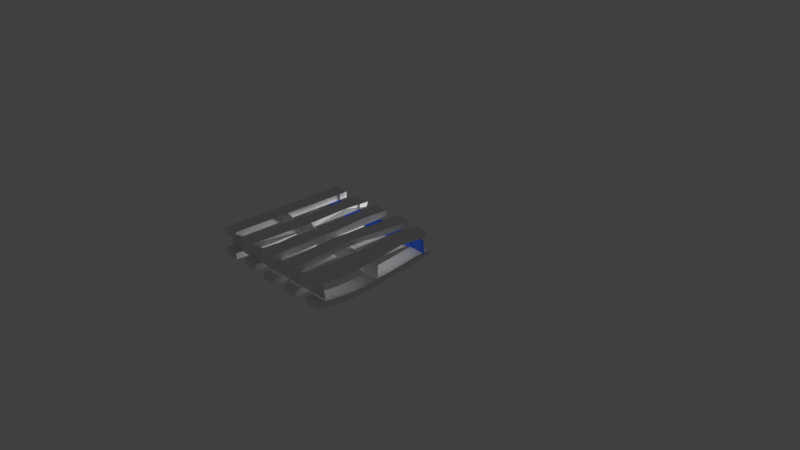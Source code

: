 # Source: skid.blend  (saved by Blender 2.78.0; exported with 4.5.12 LTS)
import bpy
from mathutils import Matrix  # noqa: F401  (used for matrix-valued properties, if any)

bpy.ops.wm.read_factory_settings(use_empty=True)
scene = bpy.context.scene
scene.name = 'Scene'

# ---- collections
col_collection_1 = bpy.data.collections.new('Collection 1'); scene.collection.children.link(col_collection_1)

# ---- materials (node trees are filled in below, after node groups)
mat_material_004 = bpy.data.materials.new('Material.004')
mat_material_004.alpha_threshold = 0.0
mat_material_004.use_transparent_shadow = False
mat_material_004.roughness = 0.5
mat_material_004.line_color = (0.0, 0.0, 0.0, 1.0)
mat_material_001 = bpy.data.materials.new('Material.001')
mat_material_001.alpha_threshold = 0.0
mat_material_001.use_transparent_shadow = False
mat_material_001.roughness = 0.5
mat_material_001.line_color = (0.0, 0.0, 0.0, 1.0)
mat_material_002 = bpy.data.materials.new('Material.002')
mat_material_002.alpha_threshold = 0.0
mat_material_002.use_transparent_shadow = False
mat_material_002.roughness = 0.5
mat_material_002.line_color = (0.0, 0.0, 0.0, 1.0)
mat_material_003 = bpy.data.materials.new('Material.003')
mat_material_003.alpha_threshold = 0.0
mat_material_003.use_transparent_shadow = False
mat_material_003.roughness = 0.5
mat_material_003.line_color = (0.0, 0.0, 0.0, 1.0)
mat_material_010 = bpy.data.materials.new('Material.010')
mat_material_010.alpha_threshold = 0.0
mat_material_010.use_transparent_shadow = False
mat_material_010.diffuse_color = (0.05369, 0.1468, 0.8, 1.0)
mat_material_010.roughness = 0.5
mat_material_005 = bpy.data.materials.new('Material.005')
mat_material_005.alpha_threshold = 0.0
mat_material_005.use_transparent_shadow = False
mat_material_005.roughness = 0.5
mat_material_005.line_color = (0.0, 0.0, 0.0, 1.0)
mat_material_006 = bpy.data.materials.new('Material.006')
mat_material_006.alpha_threshold = 0.0
mat_material_006.use_transparent_shadow = False
mat_material_006.roughness = 0.5
mat_material_006.line_color = (0.0, 0.0, 0.0, 1.0)
mat_material_007 = bpy.data.materials.new('Material.007')
mat_material_007.alpha_threshold = 0.0
mat_material_007.use_transparent_shadow = False
mat_material_007.roughness = 0.5
mat_material_007.line_color = (0.0, 0.0, 0.0, 1.0)
mat_material_008 = bpy.data.materials.new('Material.008')
mat_material_008.alpha_threshold = 0.0
mat_material_008.use_transparent_shadow = False
mat_material_008.roughness = 0.5
mat_material_008.line_color = (0.0, 0.0, 0.0, 1.0)
mat_material_009 = bpy.data.materials.new('Material.009')
mat_material_009.alpha_threshold = 0.0
mat_material_009.use_transparent_shadow = False
mat_material_009.roughness = 0.5
mat_material_009.line_color = (0.0, 0.0, 0.0, 1.0)
mat_material_011 = bpy.data.materials.new('Material.011')
mat_material_011.alpha_threshold = 0.0
mat_material_011.use_transparent_shadow = False
mat_material_011.roughness = 0.5
mat_material_011.line_color = (0.0, 0.0, 0.0, 1.0)

# ---- material node trees

# ---- world
world_world = bpy.data.worlds.new('World'); scene.world = world_world
world_world.color = (0.05088, 0.05088, 0.05088)
world_world.use_sun_shadow = False
world_world.sun_shadow_jitter_overblur = 0.0
world_world.cycles.sampling_method = 'MANUAL'

# ---- cameras
cam_camera = bpy.data.cameras.new('Camera')
cam_camera.clip_end = 100.0
cam_camera.lens = 35.0
cam_camera.sensor_width = 32.0
cam_camera.sensor_height = 18.0
cam_camera.ortho_scale = 7.314
cam_camera.dof.focus_distance = 0.0
cam_camera.dof.aperture_fstop = 128.0

# ---- lights
light_lamp = bpy.data.lights.new('Lamp', 'POINT')
light_lamp.transmission_factor = 0.0
light_lamp.cutoff_distance = 30.0
light_lamp.energy = 100.0
light_lamp.shadow_buffer_clip_start = 1.001
light_lamp.shadow_soft_size = 0.1
light_lamp.shadow_maximum_resolution = 0.006
light_lamp.use_absolute_resolution = True

# ---- meshes
me_cube_004 = bpy.data.meshes.new('Cube.004')
me_cube_004.from_pydata([(-15.9, -0.8692, 5.958), (-15.9, -0.8949, 1.044), (1.095, -0.8692, 1.044), (1.095, -0.8949, 5.958), (-10.23, 0.9956, -1.0), (-10.45, -1.0, -1.075), (-10.23, 0.9963, 1.018), (-10.42, 0.5517, -1.228), (-10.38, 0.1836, -1.713), (-10.22, -0.1511, -1.942), (-10.33, -0.5708, -1.592), (-10.37, 0.1879, -0.04476), (-10.44, -0.9999, 0.8341), (-12.37, -0.996, 0.8438), (-11.94, -0.1544, -0.1421), (-12.02, 0.1914, -0.005906), (-12.23, 0.5451, 0.6302), (-12.25, 0.9964, -0.9947), (-12.36, -1.0, -1.059), (-12.25, 0.9966, 1.027), (-10.41, 0.5499, 0.605), (-10.22, -0.1552, -0.1963), (-12.23, 0.5386, -1.201), (-12.02, 0.1941, -1.648), (-11.94, -0.1546, -1.886), (-12.22, -0.6084, -1.516), (-6.448, 1.0, -1.0), (-6.448, -1.0, -1.357), (-8.448, -1.0, -1.0), (-8.448, 1.0, -1.0), (-6.448, 1.0, 1.0), (-7.114, 1.0, -1.0), (-7.696, 1.006, -0.8413), (-7.114, -1.0, -1.357), (-7.781, -1.0, -1.0), (-8.447, 1.003, 1.0), (-8.448, -1.0, 1.0), (-6.448, 0.6667, -1.0), (-6.448, 0.3333, -1.0), (-6.448, -2.98e-08, -1.0), (-6.448, -0.3333, -1.0), (-6.448, -0.6667, -1.0), (-8.446, -0.6129, -0.9948), (-8.461, -0.02208, -0.9701), (-8.181, 0.6667, -1.0), (-6.448, 0.3333, 1.0), (-6.86, -5.364e-07, 0.6428), (-6.448, -0.3333, 1.0), (-6.448, -1.0, 1.0), (-8.448, 0.6667, 1.0), (-7.114, 0.2222, 1.0), (-7.114, -0.2222, 1.0), (-6.925, -0.6406, -0.9623), (-7.468, -0.3333, -1.357), (-7.629, 5.96e-08, -1.357), (-7.114, 0.3333, -1.0), (-7.269, 0.6933, -1.412), (-8.135, -0.3333, -1.357), (-7.687, -0.0174, -0.7452), (-7.781, 0.3333, -1.0), (-7.781, 0.6667, -1.0), (-2.765, 1.0, -1.0), (-2.5, -1.0, -1.0), (-5.07, 1.0, -1.0), (-2.765, 1.0, 1.0), (-2.765, -1.0, 1.0), (-4.765, 1.0, 1.0), (-2.764, 0.4202, -0.9607), (-2.765, -0.4667, -1.0), (-4.993, -0.06191, -1.02), (-4.765, 0.6, -1.0), (-4.781, 1.007e-07, 1.0), (-3.447, 1.0, -0.986), (-4.698, -0.9932, -0.9997), (-4.748, -0.9994, 1.0), (-3.4, 0.5646, -0.8208), (-4.098, 0.6, -1.0), (-4.256, 0.1466, -1.178), (-3.312, 0.04511, -1.007), (1.0, 1.0, -1.0), (-1.003, -0.9696, -1.008), (1.0, 1.0, 1.0), (1.0, -1.0, -1.0), (1.0, -1.0, 1.0), (0.4652, -1.0, -1.003), (-0.2202, -1.019, -1.987), (-1.0, 1.0, 1.0), (-1.0, -1.001, 1.0), (-1.0, 1.0, -1.0), (-0.3333, -0.6, -1.0), (-15.9, 0.8794, 5.958), (-15.9, 0.8538, 1.044), (1.095, 0.8794, 1.044), (1.095, 0.8538, 5.958), (-13.69, 1.0, 5.293), (-15.69, 1.0, 5.347), (-13.69, 0.9944, 7.23), (-13.92, -1.0, 7.982), (-15.69, 1.0, 7.293), (-13.68, 0.7345, 5.68), (-13.76, 0.2509, 6.653), (-13.92, -0.0104, 6.755), (-14.06, -0.248, 6.995), (-14.12, -0.5, 6.791), (-13.93, -0.9958, 5.979), (-13.74, 0.3061, 8.552), (-16.13, -0.5213, 8.796), (-16.06, -0.2519, 9.007), (-15.91, 0.004235, 8.729), (-15.74, 0.2831, 8.596), (-15.69, 0.7466, 7.649), (-15.93, -0.9979, 5.981), (-15.92, -1.0, 7.98), (-14.61, 0.2505, 8.649), (-13.92, -0.007892, 8.716), (-14.07, -0.2485, 9.023), (-14.14, -0.512, 8.823), (-15.68, 0.7403, 5.683), (-15.76, 0.2482, 6.68), (-15.9, 0.007097, 6.764), (-16.05, -0.2522, 6.978), (-16.11, -0.5085, 6.818), (-9.925, 0.9972, 5.787), (-9.892, -0.9768, 6.655), (-9.904, 1.003, 7.791), (-9.889, -0.9762, 8.676), (-9.613, -0.2632, 6.653), (-9.781, -0.6622, 6.878), (-11.65, -0.3583, 6.687), (-11.65, 0.1651, 6.089), (-11.77, -0.6698, 8.813), (-11.62, -0.3323, 8.708), (-11.66, 0.1928, 8.089), (-11.95, 0.9907, 7.785), (-11.89, -0.9774, 6.577), (-11.89, -0.9766, 8.596), (-9.854, 0.6258, 7.909), (-9.659, 0.2014, 8.083), (-9.63, -0.3258, 8.742), (-9.781, -0.6612, 8.905), (-11.91, 1.001, 5.789), (-9.678, 0.2153, 6.059), (-10.56, -0.3549, 6.76), (-11.78, -0.6707, 6.789), (-6.451, 1.0, 5.77), (-6.305, -0.9983, 6.674), (-6.448, 1.0, 7.77), (-6.299, -0.9982, 8.696), (-6.333, 0.2969, 5.807), (-5.995, -0.3691, 6.906), (-6.324, 0.2969, 7.81), (-6.104, -0.369, 8.943), (-7.979, -0.3726, 8.966), (-8.313, 0.2951, 7.814), (-8.27, -0.9901, 6.701), (-8.447, 1.0, 7.769), (-8.242, -0.9565, 8.79), (-8.321, 0.2921, 5.811), (-7.987, -0.3742, 6.942), (-8.451, 1.0, 5.768), (-6.06, -0.6141, 7.095), (-6.173, -0.614, 9.138), (-8.041, -0.6228, 9.161), (-8.052, -0.6172, 7.125), (-2.573, 0.9803, 5.81), (-2.765, -1.0, 5.638), (-4.765, -1.0, 5.635), (-4.589, 0.9801, 5.81), (-2.567, 0.9804, 7.807), (-2.765, -1.0, 7.639), (-2.499, 0.4583, 5.843), (-2.891, -0.4141, 5.531), (-4.815, -0.01946, 5.675), (-2.782, -0.02003, 7.676), (-2.875, -0.5, 7.513), (-4.88, -0.4972, 7.492), (-4.815, -0.02021, 7.67), (-4.53, 0.4613, 7.845), (-4.583, 0.9787, 7.81), (-4.765, -1.0, 7.628), (-2.493, 0.4564, 7.844), (-4.535, 0.4618, 5.844), (-4.878, -0.4968, 5.501), (1.056, 0.9633, 4.936), (0.9995, -0.9997, 5.711), (1.059, 0.9625, 6.911), (1.0, -0.9997, 7.711), (1.158, 0.5834, 4.769), (1.211, 0.2044, 5.221), (1.136, -0.1866, 5.789), (1.023, -0.5912, 5.954), (-0.9768, -0.5932, 5.934), (-0.8176, 0.5767, 4.741), (-0.9755, -0.5931, 7.935), (-0.8366, -0.1771, 7.764), (-0.8394, 0.5862, 6.708), (-0.9461, 0.9622, 4.914), (-1.0, -0.9998, 5.699), (-0.9428, 0.9612, 6.887), (-0.9999, -0.9997, 7.698), (1.163, 0.5836, 6.736), (1.215, 0.2044, 7.202), (1.139, -0.1867, 7.792), (1.025, -0.5908, 7.956), (-0.8636, -0.185, 5.776), (-15.9, 0.01969, 6.584), (-15.9, 0.02231, 1.589), (1.095, -0.02286, 5.958), (-6.1, 0.04101, 1.064), (-12.7, 0.02618, 1.729), (-13.51, -0.00468, 6.732), (-11.14, -0.002536, 6.576), (-5.811, 0.04737, 5.972), (-12.56, -0.0464, 1.708), (-6.263, -0.03218, 1.063), (1.095, -0.03662, 1.044), (-6.069, -0.02749, 5.973), (-13.68, 0.9541, -0.7482), (-13.79, -1.0, -1.0), (-13.68, 0.9572, 1.073), (-13.79, -1.0, 1.0), (-13.45, 0.52, -1.008), (-13.41, 0.04819, -0.3591), (-13.68, -0.5212, -0.4507), (-13.42, 0.0467, 1.581), (-15.76, -0.527, 1.551), (-15.4, 0.0526, 1.622), (-15.22, 0.5221, 0.7301), (-15.52, 0.9541, -0.7317), (-15.79, -1.0, -1.002), (-15.53, 0.9554, 1.077), (-15.79, -1.0, 0.9975), (-13.46, 0.5176, 0.7002), (-13.69, -0.5196, 1.594), (-15.21, 0.5198, -0.9805), (-15.4, 0.05454, -0.3208), (-15.76, -0.5295, -0.4899)], [], [(12, 5, 10), (18, 13, 25), (7, 17, 4), (15, 14, 21), (20, 15, 11), (19, 20, 6), (17, 19, 6), (13, 12, 21), (41, 48, 27), (36, 28, 34), (36, 34, 33), (53, 52, 57), (50, 45, 30), (50, 46, 45), (51, 48, 47), (36, 42, 28), (36, 43, 42), (30, 37, 26), (73, 71, 69), (71, 70, 69), (64, 67, 61), (64, 68, 67), (78, 73, 69), (74, 73, 62), (68, 62, 78), (87, 80, 85), (80, 86, 88), (89, 80, 88), (82, 84, 88), (86, 83, 81), (83, 84, 82), (106, 121, 111), (118, 109, 117), (96, 99, 94), (105, 100, 99), (103, 116, 104), (98, 110, 96), (110, 109, 105), (109, 113, 105), (109, 108, 113), (117, 95, 94), (121, 120, 102), (102, 119, 101), (118, 117, 99), (108, 115, 114), (113, 114, 105), (110, 105, 96), (97, 111, 104), (128, 131, 129), (129, 133, 140), (136, 141, 122), (143, 128, 142), (127, 142, 126), (141, 142, 129), (131, 139, 138), (132, 131, 138), (137, 132, 138), (124, 133, 136), (140, 133, 124), (144, 155, 146), (144, 157, 159), (179, 166, 165), (164, 181, 167), (182, 181, 170), (175, 174, 173), (177, 175, 180), (178, 177, 180), (168, 164, 178), (175, 179, 169), (171, 165, 182), (197, 191, 190), (193, 199, 203), (204, 194, 192), (195, 194, 201), (204, 192, 188), (190, 204, 189), (187, 188, 192), (194, 203, 202), (211, 216, 212), (208, 214, 209), (215, 214, 208), (216, 214, 215), (208, 212, 215), (223, 235, 222), (235, 234, 221), (217, 221, 228), (226, 233, 224), (227, 226, 232), (219, 227, 232), (219, 228, 230), (225, 231, 233), (229, 236, 223), (1, 2, 3, 0), (17, 22, 16, 19), (14, 24, 25, 13), (23, 24, 14, 15), (22, 23, 15, 16), (20, 7, 4, 6), (11, 8, 7, 20), (21, 9, 8, 11), (10, 9, 21, 12), (24, 9, 10, 25), (24, 23, 8, 9), (23, 22, 7, 8), (18, 5, 12, 13), (7, 22, 17), (14, 13, 21), (11, 15, 21), (20, 16, 15), (19, 16, 20), (4, 17, 6), (25, 10, 5, 18), (42, 52, 34, 28), (29, 44, 49, 35), (35, 30, 26, 31), (32, 29, 35), (33, 27, 48, 36), (35, 31, 32), (33, 52, 41, 27), (51, 36, 48), (60, 32, 31, 56), (52, 33, 34), (60, 56, 55, 59), (58, 59, 55, 54), (57, 58, 54, 53), (31, 26, 37, 56), (55, 56, 37, 38), (55, 38, 39, 54), (53, 54, 39, 40), (52, 53, 40, 41), (51, 47, 46, 50), (35, 51, 50), (35, 50, 30), (49, 44, 43, 36), (38, 37, 30, 45), (46, 39, 38, 45), (40, 39, 46, 47), (41, 40, 47, 48), (51, 35, 49, 36), (44, 29, 32, 60), (44, 60, 59, 43), (43, 58, 57, 42), (59, 58, 43), (65, 62, 68, 64), (57, 52, 42), (66, 63, 70, 71), (66, 64, 72, 63), (70, 63, 72, 76), (74, 71, 73), (64, 66, 71), (70, 76, 77, 69), (76, 75, 78, 77), (77, 78, 69), (67, 68, 78), (67, 78, 75), (72, 61, 67, 75), (65, 64, 71, 74), (72, 75, 76), (61, 72, 64), (65, 74, 62), (82, 79, 81, 83), (78, 62, 73), (89, 85, 80), (87, 86, 80), (86, 81, 79, 88), (84, 89, 88), (79, 82, 88), (87, 85, 84, 83), (92, 91, 90, 93), (86, 87, 83), (84, 85, 89), (91, 92, 93, 90), (98, 95, 117, 110), (104, 116, 97), (95, 98, 96, 94), (120, 121, 106, 107), (112, 106, 111), (108, 119, 120, 107), (109, 118, 119, 108), (101, 100, 105, 114), (117, 109, 110), (96, 105, 99), (102, 101, 114, 115), (116, 103, 102, 115), (118, 100, 101, 119), (103, 104, 121), (103, 121, 102), (102, 120, 119), (116, 115, 107, 106), (100, 118, 99), (99, 117, 94), (112, 97, 116, 106), (108, 107, 115), (113, 108, 114), (111, 97, 112), (125, 123, 127, 139), (121, 104, 111), (143, 134, 135, 130), (2, 1, 0, 3), (131, 128, 143, 130), (126, 141, 137, 138), (129, 131, 132), (129, 132, 133), (124, 136, 122), (136, 137, 141), (127, 126, 138, 139), (129, 140, 122, 141), (142, 128, 129), (127, 143, 142), (141, 126, 142), (132, 137, 136, 133), (131, 130, 139), (135, 134, 123, 125), (124, 122, 140), (125, 139, 130, 135), (143, 127, 123, 134), (147, 145, 160, 161), (155, 159, 157, 153), (152, 158, 163, 162), (153, 157, 158, 152), (148, 144, 146, 150), (149, 148, 150, 151), (158, 157, 148, 149), (152, 151, 150, 153), (144, 148, 157), (153, 150, 146, 155), (154, 145, 147, 156), (147, 161, 162, 156), (163, 160, 145, 154), (158, 149, 160, 163), (144, 159, 155), (161, 151, 152, 162), (163, 154, 156, 162), (160, 149, 151, 161), (165, 171, 174, 169), (182, 165, 166), (178, 167, 181, 177), (175, 182, 166, 179), (164, 167, 178), (172, 182, 175, 176), (181, 172, 176, 177), (170, 164, 168, 180), (173, 171, 170, 180), (186, 184, 190, 203), (171, 173, 174), (177, 176, 175), (182, 172, 181), (171, 182, 170), (164, 170, 181), (180, 175, 173), (168, 178, 180), (165, 169, 179), (174, 175, 169), (196, 192, 195, 198), (191, 197, 199, 193), (194, 204, 191, 193), (200, 187, 183, 185), (192, 194, 195), (188, 187, 200, 201), (189, 188, 201, 202), (190, 189, 202, 203), (192, 196, 183, 187), (194, 193, 203), (190, 191, 204), (189, 204, 188), (195, 200, 185, 198), (201, 194, 202), (200, 195, 201), (198, 185, 183, 196), (199, 197, 184, 186), (205, 206, 213, 210), (203, 199, 186), (184, 197, 190), (215, 212, 207), (213, 214, 216, 211), (207, 212, 216), (209, 213, 206), (209, 214, 213), (207, 216, 215), (209, 206, 205, 210), (211, 210, 213), (212, 208, 209, 211), (209, 210, 211), (220, 218, 223, 233), (228, 234, 227, 230), (236, 229, 231, 225), (235, 236, 225, 226), (227, 234, 235, 226), (232, 221, 217, 219), (222, 221, 232, 224), (233, 223, 222, 224), (229, 218, 220, 231), (223, 236, 235), (222, 235, 221), (228, 221, 234), (226, 225, 233), (232, 226, 224), (219, 230, 227), (219, 217, 228), (233, 231, 220), (218, 229, 223)])
me_cube_004.polygons.foreach_set('material_index', [1, 1, 1, 1, 1, 1, 1, 1, 2, 2, 2, 2, 2, 2, 2, 2, 2, 2, 3, 3, 3, 3, 3, 3, 3, 0, 0, 0, 0, 0, 0, 5, 5, 5, 5, 5, 5, 5, 5, 5, 5, 5, 5, 5, 5, 5, 5, 5, 6, 6, 6, 6, 6, 6, 6, 6, 6, 6, 6, 7, 7, 8, 8, 8, 8, 8, 8, 8, 8, 8, 9, 9, 9, 9, 9, 9, 9, 9, 9, 9, 9, 9, 9, 10, 10, 10, 10, 10, 10, 10, 10, 10, 0, 1, 1, 1, 1, 1, 1, 1, 1, 1, 1, 1, 1, 1, 1, 1, 1, 1, 1, 1, 2, 2, 2, 2, 2, 2, 2, 2, 2, 2, 2, 2, 2, 2, 2, 2, 2, 2, 2, 2, 2, 2, 2, 2, 2, 2, 2, 2, 2, 2, 2, 3, 2, 3, 3, 3, 3, 3, 3, 3, 3, 3, 3, 3, 3, 3, 3, 3, 0, 3, 0, 0, 0, 0, 0, 0, 4, 0, 0, 4, 5, 5, 5, 5, 5, 5, 5, 5, 5, 5, 5, 5, 5, 5, 5, 5, 5, 5, 5, 5, 5, 5, 5, 6, 5, 6, 0, 6, 6, 6, 6, 6, 6, 6, 6, 6, 6, 6, 6, 6, 6, 6, 6, 6, 7, 7, 7, 7, 7, 7, 7, 7, 7, 7, 7, 7, 7, 7, 7, 7, 7, 7, 8, 8, 8, 8, 8, 8, 8, 8, 8, 9, 8, 8, 8, 8, 8, 8, 8, 8, 8, 9, 9, 9, 9, 9, 9, 9, 9, 9, 9, 9, 9, 9, 9, 9, 9, 9, 9, 9, 9, 9, 9, 9, 9, 9, 9, 9, 9, 9, 9, 10, 10, 10, 10, 10, 10, 10, 10, 10, 10, 10, 10, 10, 10, 10, 10, 10, 10])
_uv = me_cube_004.uv_layers.new(name='UVMap')
_uv.uv.foreach_set('vector', [0.6654, 0.5471, 1.044, 0.8475, 1.03, 0.8835, 0.9761, 1.028, 0.5979, 0.7271, 0.9896, 0.9916, 0.9004, 0.9676, 1.044, 0.8475, 0.9761, 1.028, 0.625, 0.6551, 0.6386, 0.6192, 1.016, 0.9194, 0.9897, 0.9917, 0.625, 0.6551, 1.003, 0.9556, 0.5979, 0.7271, 0.9897, 0.9917, 0.9761, 1.028, 0.6654, 0.547, 1.044, 0.8475, 0.9761, 1.028, 0.6656, 0.5473, 1.043, 0.8476, 1.016, 0.9194, 0.4579, 0.05556, 0.2289, 0.0, 0.4579, 1.987e-08, 0.1999, 0.05975, 0.5542, 0.6343, 0.3698, 0.5394, 0.1999, 0.05975, 0.3698, 0.5394, 0.1853, 0.4445, 0.343, 0.6893, 0.4543, 0.6528, 0.2383, 0.8092, 0.246, 0.5466, 0.3357, 0.5139, 0.5031, 0.5961, 0.246, 0.5466, 0.252, 0.4728, 0.3357, 0.5139, 0.1569, 0.5101, 0.08458, 0.3906, 0.1683, 0.4317, 0.399, 0.3496, 0.598, 0.2935, 0.598, 0.3496, 0.399, 0.3496, 0.598, 0.2079, 0.598, 0.2935, 0.5031, 0.5961, 0.399, 0.3013, 0.399, 0.3496, 0.2785, 0.7051, 0.9932, 0.8077, 0.2785, 0.8012, 0.9932, 0.8077, 0.2785, 0.871, 0.2785, 0.8012, 0.9932, 0.7022, 0.2785, 0.7634, 0.2785, 0.7022, 0.9932, 0.7022, 0.2785, 0.8569, 0.2785, 0.7634, 0.5681, 0.7738, 0.9853, 0.921, 0.658, 0.9131, 0.9932, 0.9114, 0.2785, 0.9216, 0.2785, 0.7162, 0.8026, 0.7022, 0.9932, 0.7162, 0.5681, 0.7738, 1.204, 0.7485, 0.6175, 0.7485, 0.6175, 0.788, 0.6175, 0.8651, 1.204, 0.7485, 0.6175, 0.7485, 1.086, 0.788, 1.195, 0.7485, 0.6175, 0.7485, 1.204, 0.8669, 1.204, 0.8274, 0.6175, 0.7485, 1.204, 0.8669, 0.6175, 0.7485, 0.6175, 0.8669, 1.204, 0.8669, 0.6175, 0.8274, 0.6175, 0.8669, 0.6667, 0.2517, 1.0, 0.25, 1.0, 0.3325, 1.0, 0.125, 0.6667, 0.1219, 1.0, 0.04302, 0.3333, 0.3343, 0.6667, 0.2894, 0.6667, 0.3335, 0.3333, 0.2145, 0.6667, 0.2083, 0.6667, 0.2894, 0.6667, 0.08333, 0.3333, 0.07942, 0.6667, 0.001283, 0.3333, 0.6667, 0.2917, 0.6667, 0.3333, 0.3343, 0.2917, 0.6667, 0.2114, 0.6667, 0.2145, 0.3335, 0.2114, 0.6667, 0.2083, 0.4743, 0.2145, 0.3335, 0.2114, 0.6667, 0.1667, 0.6659, 0.2083, 0.4743, 0.04302, 1.0, 0.0, 1.0, 1.986e-08, 0.6668, 0.25, 0.9989, 0.2083, 1.0, 0.2083, 0.6671, 0.2083, 0.6671, 0.1667, 0.9989, 0.1667, 0.6679, 0.125, 0.9998, 0.04302, 1.0, 0.04393, 0.6669, 0.1667, 0.6659, 0.125, 0.3341, 0.1667, 0.3343, 0.2083, 0.4743, 0.1667, 0.3343, 0.2145, 0.3335, 0.2917, 0.6667, 0.2145, 0.3335, 0.3342, 0.3334, 5.992e-05, 1.291e-07, 0.3332, 0.3333, -7.602e-05, 0.3333, 1.0, 0.2381, 0.6667, 0.2296, 1.0, 0.1448, 1.0, 0.1448, 0.6667, 0.0007463, 1.0, 3.77e-05, 0.3333, 0.2687, 0.6667, 0.1932, 0.6667, 0.333, 0.2857, 1.0, 0.2381, 1.0, 0.2345, 0.8135, 0.2857, 0.6668, 0.2345, 0.8135, 0.224, 0.6667, 0.1402, 0.6673, 0.2345, 0.8135, 0.1448, 0.9992, 0.1037, 0.666, 0.04762, 0.3338, 0.09875, 0.333, 0.1905, 0.6659, 0.1037, 0.666, 0.09875, 0.333, 0.1905, 0.3336, 0.1905, 0.6659, 0.09875, 0.333, 0.3333, 0.3333, 0.3326, 0.6666, 0.2687, 0.3332, 0.6667, 0.6668, 0.3326, 0.6666, 0.3333, 0.3333, -0.02593, 0.05474, 1.776, 0.9612, 0.3609, 0.9624, 0.363, 0.9624, 1.646, 0.6587, 1.779, 0.9612, 0.5349, -0.05346, 0.4165, 0.2319, 0.1312, -0.01913, 0.01283, 0.2662, -0.03419, 0.6142, -0.1055, 0.5515, 0.1084, 0.7398, -0.03419, 0.6142, 0.08414, 0.329, 0.08421, 0.3289, 0.2026, 0.04363, 0.2739, 0.1064, 0.2268, 0.4544, 0.08421, 0.3289, 0.3451, 0.1693, 0.2982, 0.5172, 0.2268, 0.4544, 0.3451, 0.1693, 0.4165, 0.2319, 0.7018, 0.4829, 0.2982, 0.5172, 0.08421, 0.3289, 0.01285, 0.2662, 0.1312, -0.01911, 0.2156, 0.4446, 0.2982, 0.5171, 0.1084, 0.7398, 0.4319, 0.7044, 0.4046, 0.7044, 0.4046, 0.5681, 0.3229, 0.5681, 0.2956, 0.5681, 0.3229, 0.4319, 0.7044, 0.3774, 0.5681, 0.3767, 0.7044, 0.3232, 0.4046, 0.5681, 0.3508, 0.5681, 0.3774, 0.432, 0.3774, 0.7043, 0.3232, 0.7042, 0.3501, 0.5682, 0.4046, 0.5681, 0.3774, 0.7043, 0.3774, 0.5681, 0.3229, 0.5681, 0.3501, 0.5682, 0.3232, 0.7042, 0.3508, 0.5681, 0.3229, 0.4319, 0.3501, 0.4319, 0.6317, 0.2877, 0.4517, 0.8023, 0.4426, 0.1977, 0.5471, 0.1977, 0.5414, 0.8023, 0.3121, 0.1977, 0.8023, 0.5, 0.5414, 0.8023, 0.5471, 0.1977, 0.8023, 0.4517, 0.1977, 0.4586, 0.1977, 0.1977, 0.1977, 0.5471, 0.8023, 0.5574, 0.1977, 0.8023, 0.868, 0.7276, 0.7928, 1.027, 0.7928, 0.7274, 0.7928, 1.027, 0.7175, 1.029, 0.7175, 0.7274, 0.6423, 0.7274, 0.7175, 0.7274, 0.6423, 1.028, 0.7928, 0.7256, 0.7175, 0.4266, 0.7928, 0.4264, 0.868, 0.7274, 0.7928, 0.7256, 0.868, 0.4263, 0.9433, 0.4267, 0.868, 0.7274, 0.868, 0.4263, 0.9433, 0.4267, 1.244, 0.7275, 0.9433, 0.7274, 0.7175, 0.7279, 0.6423, 0.7274, 0.7175, 0.4266, 0.9433, 1.028, 0.868, 1.029, 0.868, 0.7276, 0.7434, 0.0954, 0.9367, 0.4844, 0.3533, 1.099, 0.2566, 0.9046, 1.044, 0.8475, 1.03, 0.8835, 0.6519, 0.583, 0.6654, 0.547, 0.6249, 0.655, 1.003, 0.9556, 0.9896, 0.9916, 0.5979, 0.7271, 1.017, 0.9196, 1.003, 0.9556, 0.6249, 0.655, 0.6384, 0.619, 1.03, 0.8835, 1.017, 0.9196, 0.6384, 0.619, 0.6519, 0.583, 0.6114, 0.6911, 0.9896, 0.9916, 0.9761, 1.028, 0.5979, 0.7271, 0.6249, 0.655, 1.003, 0.9556, 0.9896, 0.9916, 0.6114, 0.6911, 0.6384, 0.619, 1.017, 0.9196, 1.003, 0.9556, 0.6249, 0.655, 1.03, 0.8835, 1.017, 0.9196, 0.6384, 0.619, 0.6654, 0.5471, 0.8167, 0.6672, 0.7492, 0.8471, 0.6734, 0.7875, 0.7414, 0.6061, 0.8167, 0.6672, 0.8924, 0.727, 0.8248, 0.9075, 0.7492, 0.8471, 0.8924, 0.727, 0.9678, 0.7877, 0.9004, 0.9676, 0.8248, 0.9075, 1.044, 0.8476, 0.9761, 1.028, 0.5979, 0.7271, 0.6656, 0.5473, 0.9004, 0.9676, 0.9678, 0.7877, 1.044, 0.8475, 0.6386, 0.6192, 0.6656, 0.5473, 1.016, 0.9194, 1.003, 0.9556, 0.625, 0.6551, 1.016, 0.9194, 0.9897, 0.9917, 0.6115, 0.6912, 0.625, 0.6551, 0.5979, 0.7271, 0.6115, 0.6912, 0.9897, 0.9917, 0.5979, 0.7271, 0.6654, 0.547, 0.9761, 1.028, 0.7414, 0.6061, 0.6734, 0.7875, 0.5979, 0.7271, 0.6654, 0.547, 0.1614, 0.9292, 0.4543, 0.6528, 0.357, 0.7975, 0.1999, 0.9292, 0.598, 0.05975, 0.598, 0.1081, 0.399, 0.1081, 0.399, 0.05975, 0.1999, 0.6394, 0.5031, 0.5961, 0.399, 0.3496, 0.427, 0.4309, 0.4549, 0.5122, 0.4829, 0.5935, 0.1999, 0.6394, 0.2122, 0.4425, 2.047e-08, 0.3333, 0.0, 1.291e-07, 0.07631, 8.61e-08, 0.1999, 0.6394, 0.427, 0.4309, 0.4549, 0.5122, 0.514, 0.6659, 0.4543, 0.6528, 0.5593, 0.5518, 0.671, 0.5343, 0.0769, 0.4759, 0.0008827, 0.6394, 0.0, 0.3333, 0.06023, 0.8267, 0.0008826, 0.8326, 0.0008826, 0.736, 0.0864, 0.7243, 0.4543, 0.6528, 0.514, 0.6659, 0.357, 0.7975, 0.06023, 0.8267, 0.0864, 0.7243, 0.1719, 0.7126, 0.1196, 0.8209, 0.1789, 0.8151, 0.1196, 0.8209, 0.1719, 0.7126, 0.2574, 0.7009, 0.2383, 0.8092, 0.1789, 0.8151, 0.2574, 0.7009, 0.343, 0.6893, 0.0008826, 0.736, 0.0008826, 0.6394, 0.1126, 0.6218, 0.0864, 0.7243, 0.1719, 0.7126, 0.0864, 0.7243, 0.1126, 0.6218, 0.2243, 0.6043, 0.1719, 0.7126, 0.2243, 0.6043, 0.336, 0.5868, 0.2574, 0.7009, 0.343, 0.6893, 0.2574, 0.7009, 0.336, 0.5868, 0.4477, 0.5693, 0.4543, 0.6528, 0.343, 0.6893, 0.4477, 0.5693, 0.5593, 0.5518, 0.1569, 0.5101, 0.1683, 0.4317, 0.252, 0.4728, 0.246, 0.5466, 0.1999, 0.6394, 0.1569, 0.5101, 0.246, 0.5466, 0.1999, 0.6394, 0.246, 0.5466, 0.5031, 0.5961, 0.399, 0.1081, 0.598, 0.1081, 0.598, 0.2079, 0.399, 0.3496, 0.399, 0.253, 0.399, 0.3013, 0.5031, 0.5961, 0.402, 0.4173, 0.3515, 0.3279, 0.399, 0.2047, 0.399, 0.253, 0.402, 0.4173, 0.399, 0.1564, 0.399, 0.2047, 0.3515, 0.3279, 0.301, 0.2385, 0.399, 0.1081, 0.399, 0.1564, 0.301, 0.2385, 0.2504, 0.1491, 0.1569, 0.5101, 0.1999, 0.6394, 0.1667, 0.6394, 0.0008827, 0.6394, 0.03406, 0.9292, 0.0008826, 0.9292, 0.0008826, 0.8326, 0.06023, 0.8267, 0.03406, 0.9292, 0.06023, 0.8267, 0.1196, 0.8209, 0.1026, 0.9292, 0.1026, 0.9292, 0.1789, 0.8151, 0.2383, 0.8092, 0.1614, 0.9292, 0.1196, 0.8209, 0.1789, 0.8151, 0.1026, 0.9292, 0.9932, 0.9131, 0.2785, 0.9131, 0.2785, 0.8569, 0.9932, 0.7022, 0.2383, 0.8092, 0.4543, 0.6528, 0.1614, 0.9292, 0.9932, 0.9131, 0.2785, 0.9131, 0.2785, 0.871, 0.9932, 0.8077, 0.2785, 0.9131, 0.2785, 0.7022, 0.9932, 0.7737, 0.9932, 0.9131, 0.4215, 0.9131, 0.2785, 0.9131, 0.2785, 0.7737, 0.4215, 0.8428, 0.9932, 0.7022, 0.9932, 0.8077, 0.2785, 0.7051, 0.2785, 0.7022, 0.9932, 0.7022, 0.9932, 0.8077, 0.4215, 0.9131, 0.4215, 0.8428, 0.5644, 0.8428, 0.658, 0.9131, 0.4215, 0.8428, 0.4215, 0.7725, 0.5681, 0.7738, 0.5644, 0.8428, 0.5644, 0.8428, 0.5681, 0.7738, 0.658, 0.9131, 0.4857, 0.7022, 0.8026, 0.7022, 0.5681, 0.7738, 0.4857, 0.7022, 0.5681, 0.7738, 0.4215, 0.7725, 0.2785, 0.7737, 0.2785, 0.7022, 0.4857, 0.7022, 0.4215, 0.7725, 0.2785, 0.9131, 0.2785, 0.7022, 0.9932, 0.8077, 0.9874, 0.9131, 0.2785, 0.7737, 0.4215, 0.7725, 0.4215, 0.8428, 0.9932, 0.7022, 0.9932, 0.7737, 0.2785, 0.7022, 0.9932, 0.7022, 0.9932, 0.9114, 0.2785, 0.7162, 0.6175, 0.7485, 0.6175, 0.8669, 1.204, 0.8669, 1.204, 0.7485, 0.5681, 0.7738, 0.9932, 0.7162, 0.9853, 0.921, 1.086, 0.788, 1.204, 0.788, 1.195, 0.7485, 1.204, 0.8669, 1.204, 0.7485, 0.6175, 0.8651, 0.6175, 0.7485, 0.6175, 0.8669, 1.204, 0.8669, 1.204, 0.7485, 1.204, 0.8274, 1.086, 0.788, 0.6175, 0.7485, 0.6175, 0.8669, 1.204, 0.8669, 0.6175, 0.7485, 1.204, 0.7485, 0.6175, 0.788, 0.6175, 0.8274, 1.204, 0.8669, 0.2484, 0.2695, 0.2484, 0.6383, 0.05847, 0.6383, 0.05847, 0.1773, 1.204, 0.8669, 1.204, 0.7485, 0.6175, 0.7485, 1.204, 0.8274, 1.204, 0.788, 1.086, 0.788, 0.4384, 0.6383, 0.2484, 0.6383, 0.2484, 0.3617, 0.4384, 0.3617, 0.6667, 8.941e-08, 1.0, 0.0, 1.0, 0.04302, 0.6667, 0.04167, 0.6667, 0.001283, 0.3333, 0.07942, 0.3333, 0.0, 0.6667, 0.6667, 0.3333, 0.6667, 0.3333, 0.3343, 0.6667, 0.3335, 1.0, 0.2083, 1.0, 0.25, 0.6667, 0.2517, 0.6667, 0.2083, 0.6667, 0.3333, 0.6667, 0.2517, 1.0, 0.3325, 0.6667, 0.1667, 1.0, 0.1667, 1.0, 0.2083, 0.6667, 0.2083, 0.6667, 0.1219, 1.0, 0.125, 1.0, 0.1667, 0.6667, 0.1667, 0.6667, 0.1667, 0.6667, 0.2083, 0.3333, 0.2145, 0.3333, 0.1667, 1.0, 0.04302, 0.6667, 0.1219, 0.6667, 0.04167, 0.3333, 0.3343, 0.3333, 0.2145, 0.6667, 0.2894, 0.6667, 0.125, 0.6667, 0.1667, 0.3333, 0.1667, 0.3333, 0.125, 0.3333, 0.07942, 0.6667, 0.08333, 0.6667, 0.125, 0.3333, 0.125, 0.125, 0.9998, 0.125, 0.6668, 0.1667, 0.6679, 0.1667, 0.9989, 0.25, 0.6667, 0.332, 0.6666, 0.25, 0.9989, 0.25, 0.6667, 0.25, 0.9989, 0.2083, 0.6671, 0.2083, 0.6671, 0.2083, 1.0, 0.1667, 0.9989, 0.07946, 0.3347, 0.125, 0.3341, 0.125, 0.6666, 0.08163, 0.6667, 0.125, 0.6668, 0.125, 0.9998, 0.04393, 0.6669, 0.04393, 0.6669, 0.04302, 1.0, 1.986e-08, 0.6668, 4.967e-08, 0.6667, 8.929e-12, 0.3334, 0.07946, 0.3347, 0.08163, 0.6667, 0.1667, 0.6659, 0.125, 0.6666, 0.125, 0.3341, 0.2083, 0.4743, 0.1667, 0.6659, 0.1667, 0.3343, 0.3332, 0.3333, 5.992e-05, 1.291e-07, 0.3333, -5.631e-12, 0.3333, 0.0, 0.6667, 1.987e-08, 0.6667, 0.04762, 0.3333, 0.04762, 0.25, 0.9989, 0.332, 0.6666, 0.3325, 0.9999, 1.0, 0.2857, 1.0, 0.3333, 0.6667, 0.3333, 0.6667, 0.2857, 0.6467, -0.09908, 0.7434, 0.0954, 0.2566, 0.9046, 0.0633, 0.5156, 0.6667, 0.2296, 1.0, 0.2381, 1.0, 0.2857, 0.6667, 0.2857, 0.6667, 0.1094, 0.6667, 0.1932, 0.3333, 0.1905, 0.3333, 0.09876, 1.0, 0.1448, 0.6667, 0.2296, 0.6667, 0.1429, 1.0, 0.1448, 0.6667, 0.1429, 0.6667, 0.0007463, 0.3333, 0.3333, 0.3333, 0.2687, 0.6667, 0.333, 0.3333, 0.2687, 0.3333, 0.1905, 0.6667, 0.1932, 0.6667, 0.04762, 0.6667, 0.1094, 0.3333, 0.09876, 0.3333, 0.04762, 0.1448, 0.9992, 3.77e-05, 1.0, 0.0005005, 0.6668, 0.1402, 0.6673, 0.2345, 0.8135, 0.2381, 1.0, 0.1448, 0.9992, 0.2857, 0.6668, 0.2857, 1.0, 0.2345, 0.8135, 0.1402, 0.6673, 0.224, 0.6667, 0.2345, 0.8135, 0.1905, 0.6659, 0.1905, 0.3336, 0.2687, 0.3332, 0.3326, 0.6666, 0.1037, 0.666, 0.04762, 0.6667, 0.04762, 0.3338, 0.3332, 3.335e-11, 0.3333, 0.3333, 0.0005214, 0.3333, 0.000239, 1.291e-07, 0.3333, 0.3333, 0.6667, 0.333, 0.6667, 0.6668, 3.562e-11, 0.3336, 0.04762, 0.3338, 0.04762, 0.6667, 4.966e-08, 0.6666, 0.2857, 1.0, 0.2857, 0.6668, 0.3333, 0.6672, 0.3333, 1.0, 1.388, 0.05357, 1.777, 0.9612, 1.541, 0.9614, 1.152, 0.05376, 1.388, 0.05357, 1.779, 0.9612, 1.305, 0.9616, 0.9158, 0.05396, 0.4439, 0.05435, 0.8328, 0.962, 0.5969, 0.9622, 0.2079, 0.05454, 0.9158, 0.05396, 1.305, 0.9616, 0.8328, 0.962, 0.4439, 0.05435, 0.8328, 0.962, 0.363, 0.9624, -0.02802, 0.05474, 0.4439, 0.05435, 1.305, 0.9616, 0.8328, 0.962, 0.4439, 0.05435, 0.9158, 0.05396, 1.512, 0.3561, 1.646, 0.6587, 0.2313, 0.6598, 0.1016, 0.3573, 0.9168, 0.05618, 1.305, 0.9616, 0.8328, 0.962, 0.4441, 0.05472, 0.363, 0.9624, 0.2313, 0.6598, 1.646, 0.6587, 0.4441, 0.05472, 0.8328, 0.962, 0.3609, 0.9624, -0.02789, 0.05503, 1.759, 0.9612, 0.3609, 0.9624, -0.02802, 0.05474, 1.348, 0.0536, 1.777, 0.9612, 1.541, 0.9614, 1.153, 0.05724, 1.399, 0.07877, 1.45, 0.2048, 0.0368, 0.206, -0.02802, 0.05474, 1.37, 0.05358, 1.512, 0.3561, 0.1016, 0.3573, 0.0368, 0.206, 1.45, 0.2048, -0.02593, 0.05474, 1.39, 0.05357, 1.776, 0.9612, 1.541, 0.9614, 1.305, 0.9616, 0.9168, 0.05618, 1.153, 0.05724, 0.5969, 0.9622, 0.3609, 0.9624, -0.02802, 0.05474, 0.2079, 0.05454, 1.541, 0.9614, 1.305, 0.9616, 0.9158, 0.05396, 1.152, 0.05376, 0.8202, 0.1975, 0.786, 0.2801, 0.5053, 0.01788, 0.5349, -0.05345, 0.1084, 0.7398, 0.2982, 0.5171, 0.1798, 0.8025, 0.8202, 0.1975, 1.106, 0.4485, 1.076, 0.5198, 0.7906, 0.2689, 0.7314, 0.4115, 1.017, 0.6625, 0.9872, 0.7338, 0.7018, 0.4828, 0.7018, 0.4829, 0.5835, 0.7681, 0.2982, 0.5172, 1.046, 0.5912, 1.017, 0.6625, 0.7314, 0.4115, 0.761, 0.3402, 1.076, 0.5198, 1.046, 0.5912, 0.761, 0.3402, 0.7906, 0.2689, 0.7314, 0.4115, 0.7018, 0.4829, 0.4165, 0.2319, 0.4461, 0.1605, 0.4757, 0.0892, 0.786, 0.2801, 0.7314, 0.4115, 0.4461, 0.1605, 0.4319, 0.2956, 0.5681, 0.2956, 0.5681, 0.3229, 0.4319, 0.3229, 0.786, 0.2801, 0.4757, 0.0892, 0.5053, 0.01788, 0.2268, 0.4544, 0.1555, 0.3917, 0.08421, 0.3289, 0.1084, 0.7398, 0.03712, 0.677, -0.03419, 0.6142, 0.2156, 0.4446, 0.1084, 0.7398, 0.08414, 0.329, 0.01283, 0.2662, 0.08414, 0.329, -0.03419, 0.6142, 0.3451, 0.1693, 0.08421, 0.3289, 0.2739, 0.1064, 0.4165, 0.2319, 0.2982, 0.5172, 0.3451, 0.1693, 0.1312, -0.01913, 0.2496, -0.3044, 0.5349, -0.05346, 0.2026, 0.04363, 0.08421, 0.3289, 0.1312, -0.01911, 0.7044, 0.2956, 0.7044, 0.3232, 0.5681, 0.3229, 0.5681, 0.2956, 0.7044, 0.4046, 0.7044, 0.4319, 0.5681, 0.4319, 0.5681, 0.4046, 0.5681, 0.3767, 0.7044, 0.3774, 0.7044, 0.4046, 0.5681, 0.4046, 0.4319, 0.4046, 0.5681, 0.4046, 0.5681, 0.4319, 0.4319, 0.432, 0.7044, 0.3232, 0.5681, 0.3767, 0.5681, 0.3229, 0.5681, 0.3774, 0.5681, 0.4046, 0.4319, 0.4046, 0.4319, 0.3774, 0.5681, 0.3501, 0.5681, 0.3774, 0.4319, 0.3774, 0.4319, 0.3501, 0.5681, 0.3229, 0.5681, 0.3501, 0.4319, 0.3501, 0.4319, 0.3229, 0.3232, 0.7042, 0.2956, 0.7043, 0.2956, 0.5682, 0.3229, 0.5681, 0.3508, 0.5681, 0.3229, 0.5681, 0.3229, 0.4319, 0.4046, 0.5681, 0.4046, 0.7044, 0.3774, 0.7043, 0.3774, 0.5681, 0.3774, 0.7043, 0.3501, 0.5682, 0.4046, 0.5681, 0.4046, 0.4319, 0.4319, 0.432, 0.4319, 0.568, 0.3774, 0.432, 0.3508, 0.5681, 0.3501, 0.4319, 0.4046, 0.4319, 0.4046, 0.5681, 0.3774, 0.432, 0.4319, 0.568, 0.4319, 0.432, 0.5681, 0.4319, 0.5681, 0.5681, 0.4319, 0.2956, 0.4319, 0.4319, 0.2957, 0.4319, 0.2956, 0.2956, 0.8023, 0.5014, 0.1977, 0.4941, 0.1977, 0.6829, 0.8023, 0.7159, 0.3229, 0.4319, 0.2956, 0.5681, 0.2956, 0.4319, 0.4319, 0.5682, 0.4319, 0.7044, 0.4046, 0.5681, 0.1977, 0.8023, 0.8023, 0.5574, 0.8023, 0.8023, 0.1977, 0.6829, 0.1977, 0.4586, 0.8023, 0.4517, 0.8023, 0.6295, 0.1977, 0.4976, 0.4426, 0.1977, 0.4517, 0.8023, 0.3121, 0.1977, 0.3171, 0.8023, 0.1977, 0.4941, 0.3121, 0.1977, 0.5414, 0.8023, 0.3171, 0.8023, 0.8023, 0.1977, 0.8023, 0.4517, 0.1977, 0.1977, 0.1977, 0.3121, 0.1977, 0.4941, 0.8023, 0.5014, 0.8023, 0.2841, 0.8023, 0.6295, 0.8023, 0.7159, 0.1977, 0.6829, 0.8023, 0.5574, 0.1977, 0.5471, 0.1977, 0.3121, 0.8023, 0.368, 0.1977, 0.3121, 0.8023, 0.2841, 0.8023, 0.368, 0.9433, 0.1254, 1.244, 0.1254, 1.244, 0.2007, 0.9433, 0.2007, 1.545, 0.1254, 1.545, 0.2007, 1.244, 0.2007, 1.244, 0.1255, 1.545, 0.3512, 1.545, 0.4264, 1.244, 0.4264, 1.244, 0.3512, 1.545, 0.2759, 1.545, 0.3512, 1.244, 0.3512, 1.244, 0.2759, 1.244, 0.2007, 1.545, 0.2007, 1.545, 0.2759, 1.244, 0.2759, 0.9433, 0.3512, 1.244, 0.3512, 1.244, 0.4264, 0.9433, 0.4267, 1.244, 0.2759, 1.244, 0.3512, 0.9433, 0.3512, 0.9433, 0.2759, 0.9433, 0.2007, 1.244, 0.2007, 1.244, 0.2759, 0.9433, 0.2759, 0.9432, 0.4264, 0.6423, 0.4264, 0.6423, 0.1255, 0.9433, 0.1254, 0.868, 0.7276, 0.868, 1.029, 0.7928, 1.027, 0.7928, 0.7274, 0.7928, 1.027, 0.7175, 0.7274, 0.6423, 1.028, 0.7175, 0.7274, 0.7175, 1.029, 0.7928, 0.7256, 0.7175, 0.7279, 0.7175, 0.4266, 0.868, 0.4263, 0.7928, 0.7256, 0.7928, 0.4264, 0.9433, 0.4267, 0.9433, 0.7274, 0.868, 0.7274, 0.9433, 0.4267, 1.244, 0.4264, 1.244, 0.7275, 0.7175, 0.4266, 0.6423, 0.7274, 0.6423, 0.4264, 0.9433, 0.7274, 0.9433, 1.028, 0.868, 0.7276])
me_cube_004.materials.append(mat_material_004)
me_cube_004.materials.append(mat_material_001)
me_cube_004.materials.append(mat_material_002)
me_cube_004.materials.append(mat_material_003)
me_cube_004.materials.append(mat_material_010)
me_cube_004.materials.append(mat_material_005)
me_cube_004.materials.append(mat_material_006)
me_cube_004.materials.append(mat_material_007)
me_cube_004.materials.append(mat_material_008)
me_cube_004.materials.append(mat_material_009)
me_cube_004.materials.append(mat_material_011)
me_cube_004.use_remesh_preserve_volume = False
me_cube_004.use_remesh_preserve_attributes = False
me_cube_004.use_mirror_vertex_groups = False
me_cube_004.update()

# ---- objects
ob_lamp = bpy.data.objects.new('Lamp', light_lamp)
ob_camera = bpy.data.objects.new('Camera', cam_camera)
ob_cube_004 = bpy.data.objects.new('Cube.004', me_cube_004)

# ---- transforms, parenting, visibility, modifiers, constraints
ob_lamp.location = (-1.002, 1.005, -1.256)
ob_lamp.rotation_euler = (0.6503, 0.05522, 1.866)
ob_lamp.lock_rotations_4d = False
ob_lamp.empty_display_type = 'ARROWS'
ob_lamp.color = (0.0, 0.0, 0.0, 0.0)
ob_lamp.lineart.crease_threshold = 0.0
ob_camera.location = (7.481, -6.508, 5.344)
ob_camera.rotation_euler = (1.109, 0.0, 0.8149)
ob_camera.lock_rotations_4d = False
ob_camera.empty_display_type = 'ARROWS'
ob_camera.color = (0.0, 0.0, 0.0, 0.0)
ob_camera.display_type = 'WIRE'
ob_camera.lineart.crease_threshold = 0.0
ob_cube_004.location = (-1.726, 0.0, 0.0)
ob_cube_004.scale = (-0.1175, 0.978, -0.04632)
ob_cube_004.lock_rotations_4d = False
ob_cube_004.empty_display_type = 'ARROWS'
ob_cube_004.lineart.crease_threshold = 0.0

# ---- collection membership
col_collection_1.objects.link(ob_lamp)
col_collection_1.objects.link(ob_camera)
col_collection_1.objects.link(ob_cube_004)

# ---- scene / render settings (as saved in the file)
scene.camera = ob_camera
scene.frame_start = 1; scene.frame_end = 250; scene.frame_set(1)
scene.render.engine = 'BLENDER_EEVEE_NEXT'
scene.render.resolution_percentage = 50
scene.render.dither_intensity = 0.0
scene.cycles.use_denoising = False
scene.cycles.samples = 128
scene.cycles.sampling_pattern = 'TABULATED_SOBOL'
scene.cycles.light_sampling_threshold = 0.0
scene.cycles.use_adaptive_sampling = False
scene.cycles.use_light_tree = False
scene.cycles.blur_glossy = 0.0
scene.cycles.sample_clamp_indirect = 0.0
scene.view_settings.view_transform = 'Standard'
bpy.context.view_layer.update()
